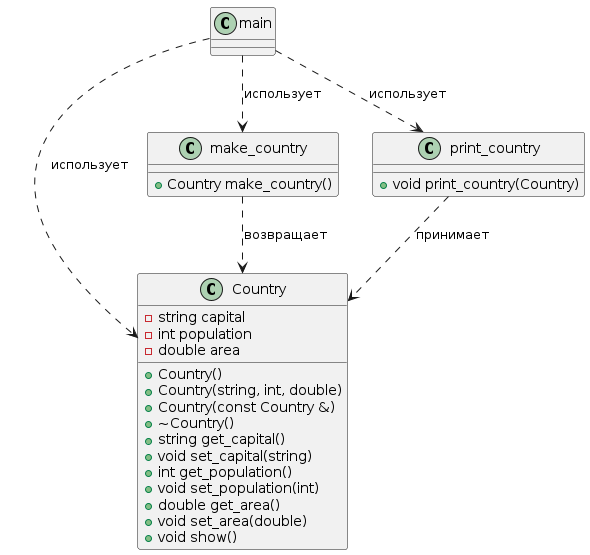

The diagram above was rendered by PlantUML. Its source (embedded in the PNG):
@startuml
class Country {
    - string capital
    - int population
    - double area
    + Country()
    + Country(string, int, double)
    + Country(const Country &)
    + ~Country()
    + string get_capital()
    + void set_capital(string)
    + int get_population()
    + void set_population(int)
    + double get_area()
    + void set_area(double)
    + void show()
}

class make_country {
    + Country make_country()
}

class print_country {
    + void print_country(Country)
}

class main {
}

main ..> Country : использует
main ..> make_country : использует
main ..> print_country : использует
make_country ..> Country : возвращает
print_country ..> Country : принимает
@enduml